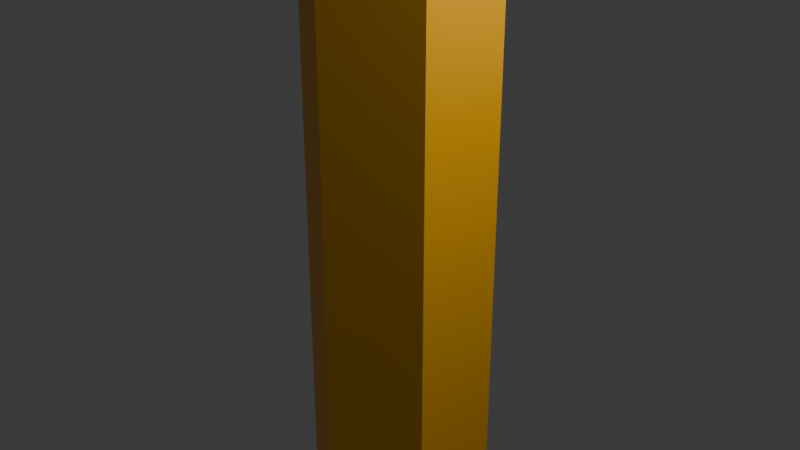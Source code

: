 # Source: pencil.blend  (saved by Blender 4.2.66; exported with 4.5.12 LTS)
import bpy
from mathutils import Matrix  # noqa: F401  (used for matrix-valued properties, if any)

bpy.ops.wm.read_factory_settings(use_empty=True)
scene = bpy.context.scene
scene.name = 'Scene'

# ---- collections
col_collection = bpy.data.collections.new('Collection'); scene.collection.children.link(col_collection)

# ---- materials (node trees are filled in below, after node groups)
mat_material_001 = bpy.data.materials.new('Material.001')
mat_material_004 = bpy.data.materials.new('Material.004')
mat_material_005 = bpy.data.materials.new('Material.005')
mat_material_006 = bpy.data.materials.new('Material.006')
mat_material_007 = bpy.data.materials.new('Material.007')

# ---- material node trees
mat_material_001.use_nodes = True; mat_material_001.node_tree.nodes.clear()
_N = mat_material_001.node_tree.nodes; _L = mat_material_001.node_tree.links
n0 = _N.new('ShaderNodeBsdfPrincipled'); n0.name = 'Principled BSDF'; n0.location = (10, 300)
n0.inputs[0].default_value = (0.9822, 0.4678, 0.0, 1.0)
n1 = _N.new('ShaderNodeOutputMaterial'); n1.name = 'Material Output'; n1.location = (300, 300)
_L.new(n0.outputs[0], n1.inputs[0])
n1.is_active_output = True
mat_material_004.use_nodes = True; mat_material_004.node_tree.nodes.clear()
_N = mat_material_004.node_tree.nodes; _L = mat_material_004.node_tree.links
n0 = _N.new('ShaderNodeBsdfPrincipled'); n0.name = 'Principled BSDF'; n0.location = (10, 300)
n0.inputs[0].default_value = (0.7757, 0.8005, 0.2462, 1.0)
n1 = _N.new('ShaderNodeOutputMaterial'); n1.name = 'Material Output'; n1.location = (300, 300)
_L.new(n0.outputs[0], n1.inputs[0])
n1.is_active_output = True
mat_material_005.use_nodes = True; mat_material_005.node_tree.nodes.clear()
_N = mat_material_005.node_tree.nodes; _L = mat_material_005.node_tree.links
n0 = _N.new('ShaderNodeBsdfPrincipled'); n0.name = 'Principled BSDF'; n0.location = (10, 300)
n0.inputs[0].default_value = (0.007877, 0.0009595, 0.0007449, 1.0)
n1 = _N.new('ShaderNodeOutputMaterial'); n1.name = 'Material Output'; n1.location = (300, 300)
_L.new(n0.outputs[0], n1.inputs[0])
n1.is_active_output = True
mat_material_006.use_nodes = True; mat_material_006.node_tree.nodes.clear()
_N = mat_material_006.node_tree.nodes; _L = mat_material_006.node_tree.links
n0 = _N.new('ShaderNodeBsdfPrincipled'); n0.name = 'Principled BSDF'; n0.location = (10, 300)
n1 = _N.new('ShaderNodeOutputMaterial'); n1.name = 'Material Output'; n1.location = (300, 300)
_L.new(n0.outputs[0], n1.inputs[0])
n1.is_active_output = True
mat_material_007.use_nodes = True; mat_material_007.node_tree.nodes.clear()
_N = mat_material_007.node_tree.nodes; _L = mat_material_007.node_tree.links
n0 = _N.new('ShaderNodeBsdfPrincipled'); n0.name = 'Principled BSDF'; n0.location = (10, 300)
n0.inputs[0].default_value = (0.1018, 0.02616, 0.0, 1.0)
n1 = _N.new('ShaderNodeOutputMaterial'); n1.name = 'Material Output'; n1.location = (300, 300)
_L.new(n0.outputs[0], n1.inputs[0])
n1.is_active_output = True

# ---- world
world_world = bpy.data.worlds.new('World'); scene.world = world_world
world_world.use_nodes = True; world_world.node_tree.nodes.clear()
_N = world_world.node_tree.nodes; _L = world_world.node_tree.links
n0 = _N.new('ShaderNodeOutputWorld'); n0.name = 'World Output'; n0.location = (300, 300)
n1 = _N.new('ShaderNodeBackground'); n1.name = 'Background'; n1.location = (10, 300)
n1.inputs[0].default_value = (0.05088, 0.05088, 0.05088, 1.0)
_L.new(n1.outputs[0], n0.inputs[0])
n0.is_active_output = True
world_world.color = (0.05088, 0.05088, 0.05088)
world_world.sun_shadow_jitter_overblur = 0.0

# ---- cameras
cam_camera = bpy.data.cameras.new('Camera')
cam_camera.clip_end = 100.0
cam_camera.ortho_scale = 7.314

# ---- lights
light_light = bpy.data.lights.new('Light', 'POINT')
light_light.energy = 1000.0
light_light.shadow_soft_size = 0.1

# ---- meshes
me_cylinder_001 = bpy.data.meshes.new('Cylinder.001')
me_cylinder_001.from_pydata([(0.0, 0.0, 11.65), (-0.866, 0.5, 7.315), (-0.866, -0.5, 7.315), (0.0, -1.0, 7.315), (0.866, -0.5, 7.315), (0.866, 0.5, 7.315), (0.002785, 0.5175, 9.565), (0.444, 0.2628, 9.565), (0.444, -0.2467, 9.565), (0.002785, -0.5014, 9.565), (-0.4384, -0.2467, 9.565), (-0.4384, 0.2628, 9.565), (0.0, 1.0, 7.315), (0.866, 0.5, 6.119), (0.866, -0.5, 6.119), (0.0, -1.0, 6.119), (-0.866, -0.5, 6.119), (-0.866, 0.5, 6.119), (0.0, 1.0, 6.119), (-0.4549, 0.7425, 7.571), (-0.8879, -0.007452, 7.571), (-0.4549, -0.7575, 7.571), (0.4112, -0.7575, 7.571), (0.8442, -0.007452, 7.571), (0.4112, 0.7425, 7.571), (0.0, 1.0, -7.772), (0.866, 0.5, -7.772), (0.866, -0.5, -7.772), (0.0, -1.0, -7.772), (-0.866, -0.5, -7.772), (-0.866, 0.5, -7.772), (0.0, 1.0, -7.251), (0.866, 0.5, -7.251), (0.866, -0.5, -7.251), (0.0, -1.0, -7.251), (-0.866, -0.5, -7.251), (-0.866, 0.5, -7.251), (0.9197, 0.5282, -7.235), (0.9197, 0.5282, -7.788), (0.9197, -0.5337, -7.235), (0.9197, -0.5337, -7.788), (6.173e-10, -1.065, -7.235), (6.173e-10, -1.065, -7.788), (-0.9197, -0.5337, -7.235), (-0.9197, -0.5337, -7.788), (-0.9197, 0.5282, -7.235), (-0.9197, 0.5282, -7.788), (6.173e-10, 1.059, -7.788), (6.173e-10, 1.059, -7.235), (0.0, 1.0, -9.85), (0.866, 0.5, -9.85), (0.866, -0.5, -9.85), (0.0, -1.0, -9.85), (-0.866, -0.5, -9.85), (-0.866, 0.5, -9.85), (-1.49e-08, 0.72, -10.0), (-4.197e-09, 0.9025, -9.935), (0.6235, 0.36, -10.0), (0.7816, 0.4512, -9.935), (0.6235, -0.36, -10.0), (0.7816, -0.4512, -9.935), (1.49e-08, -0.72, -10.0), (4.197e-09, -0.9025, -9.935), (-0.6235, -0.36, -10.0), (-0.7816, -0.4512, -9.935), (-0.6235, 0.36, -10.0), (-0.7816, 0.4512, -9.935)], [], [(6, 0, 7), (7, 0, 8), (8, 0, 9), (9, 0, 10), (21, 2, 16), (10, 0, 11), (11, 0, 6), (54, 30, 25, 49), (1, 11, 6, 12, 19), (2, 10, 11, 1, 20), (3, 9, 10, 2, 21), (4, 8, 9, 3, 22), (5, 7, 8, 4, 23), (12, 6, 7, 5, 24), (22, 3, 15), (23, 4, 14), (24, 5, 13), (20, 1, 17), (19, 12, 18), (34, 15, 16, 35), (16, 15, 21), (15, 3, 21), (15, 14, 22), (14, 4, 22), (14, 13, 23), (13, 5, 23), (13, 18, 24), (18, 12, 24), (17, 16, 20), (16, 2, 20), (18, 17, 19), (17, 1, 19), (33, 14, 15, 34), (32, 13, 14, 33), (31, 18, 13, 32), (35, 16, 17, 36), (36, 17, 18, 31), (50, 26, 27, 51), (50, 51, 60, 58), (51, 27, 28, 52), (52, 28, 29, 53), (53, 29, 30, 54), (31, 32, 37, 48), (25, 30, 46, 47), (34, 35, 43, 41), (27, 26, 38, 40), (35, 36, 45, 43), (33, 34, 41, 39), (46, 45, 48, 47), (44, 43, 45, 46), (47, 48, 37, 38), (38, 37, 39, 40), (40, 39, 41, 42), (42, 41, 43, 44), (28, 27, 40, 42), (30, 29, 44, 46), (32, 33, 39, 37), (29, 28, 42, 44), (36, 31, 48, 45), (26, 25, 47, 38), (55, 57, 59, 61, 63, 65), (51, 52, 62, 60), (52, 53, 64, 62), (53, 54, 66, 64), (49, 50, 58, 56), (49, 25, 26, 50), (57, 55, 56, 58), (59, 57, 58, 60), (61, 59, 60, 62), (63, 61, 62, 64), (65, 63, 64, 66), (55, 65, 66, 56), (54, 49, 56, 66)])
me_cylinder_001.polygons.foreach_set('material_index', [2, 2, 2, 2, 0, 2, 2, 4, 1, 1, 1, 1, 1, 1, 0, 0, 0, 0, 0, 0, 0, 0, 0, 0, 0, 0, 0, 0, 0, 0, 0, 0, 0, 0, 0, 0, 0, 4, 4, 4, 4, 4, 3, 3, 3, 3, 3, 3, 3, 3, 3, 3, 3, 3, 3, 3, 3, 3, 3, 3, 4, 4, 4, 4, 4, 4, 4, 4, 4, 4, 4, 4, 4])
_uv = me_cylinder_001.uv_layers.new(name='UVMap')
_uv.uv.foreach_set('vector', [1.0, 0.9593, 0.8333, 1.0, 0.8333, 0.9593, 0.8333, 0.9593, 0.6667, 1.0, 0.6667, 0.9593, 0.6667, 0.9593, 0.5, 1.0, 0.5, 0.9593, 0.5, 0.9593, 0.3333, 1.0, 0.3333, 0.9593, 0.4167, 0.9329, 0.3333, 0.9329, 0.3333, 0.903, 0.3333, 0.9593, 0.1667, 1.0, 0.1667, 0.9593, 0.1667, 0.9593, -8.941e-08, 1.0, -8.941e-08, 0.9593, 0.1667, 0.5037, 0.1667, 0.5557, -8.941e-08, 0.5557, -8.941e-08, 0.5037, 0.1667, 0.9329, 0.1667, 0.9593, -8.941e-08, 0.9593, -8.941e-08, 0.9329, 0.08333, 0.9329, 0.3333, 0.9329, 0.3333, 0.9593, 0.1667, 0.9593, 0.1667, 0.9329, 0.25, 0.9329, 0.5, 0.9329, 0.5, 0.9593, 0.3333, 0.9593, 0.3333, 0.9329, 0.4167, 0.9329, 0.6667, 0.9329, 0.6667, 0.9593, 0.5, 0.9593, 0.5, 0.9329, 0.5833, 0.9329, 0.8333, 0.9329, 0.8333, 0.9593, 0.6667, 0.9593, 0.6667, 0.9329, 0.75, 0.9329, 1.0, 0.9329, 1.0, 0.9593, 0.8333, 0.9593, 0.8333, 0.9329, 0.9167, 0.9329, 0.5833, 0.9329, 0.5, 0.9329, 0.5, 0.903, 0.75, 0.9329, 0.6667, 0.9329, 0.6667, 0.903, 0.9167, 0.9329, 0.8333, 0.9329, 0.8333, 0.903, 0.25, 0.9329, 0.1667, 0.9329, 0.1667, 0.903, 0.08333, 0.9329, -8.941e-08, 0.9329, -8.941e-08, 0.903, 0.5, 0.5687, 0.5, 0.903, 0.3333, 0.903, 0.3333, 0.5687, 0.3333, 0.903, 0.5, 0.903, 0.4167, 0.9329, 0.5, 0.903, 0.5, 0.9329, 0.4167, 0.9329, 0.5, 0.903, 0.6667, 0.903, 0.5833, 0.9329, 0.6667, 0.903, 0.6667, 0.9329, 0.5833, 0.9329, 0.6667, 0.903, 0.8333, 0.903, 0.75, 0.9329, 0.8333, 0.903, 0.8333, 0.9329, 0.75, 0.9329, 0.8333, 0.903, 1.0, 0.903, 0.9167, 0.9329, 1.0, 0.903, 1.0, 0.9329, 0.9167, 0.9329, 0.1667, 0.903, 0.3333, 0.903, 0.25, 0.9329, 0.3333, 0.903, 0.3333, 0.9329, 0.25, 0.9329, -8.941e-08, 0.903, 0.1667, 0.903, 0.08333, 0.9329, 0.1667, 0.903, 0.1667, 0.9329, 0.08333, 0.9329, 0.6667, 0.5687, 0.6667, 0.903, 0.5, 0.903, 0.5, 0.5687, 0.8333, 0.5687, 0.8333, 0.903, 0.6667, 0.903, 0.6667, 0.5687, 1.0, 0.5687, 1.0, 0.903, 0.8333, 0.903, 0.8333, 0.5687, 0.3333, 0.5687, 0.3333, 0.903, 0.1667, 0.903, 0.1667, 0.5687, 0.1667, 0.5687, 0.1667, 0.903, -8.941e-08, 0.903, -8.941e-08, 0.5687, 0.8333, 0.5037, 0.8333, 0.5557, 0.6667, 0.5557, 0.6667, 0.5037, 0.9578, 0.37, 0.9578, 0.13, 0.9376, 0.1417, 0.9376, 0.3583, 0.6667, 0.5037, 0.6667, 0.5557, 0.5, 0.5557, 0.5, 0.5037, 0.5, 0.5037, 0.5, 0.5557, 0.3333, 0.5557, 0.3333, 0.5037, 0.3333, 0.5037, 0.3333, 0.5557, 0.1667, 0.5557, 0.1667, 0.5037, 1.0, 0.5687, 0.8333, 0.5687, 0.8333, 0.5687, 1.0, 0.5687, -8.941e-08, 0.5557, 0.1667, 0.5557, 0.1667, 0.5557, -8.941e-08, 0.5557, 0.5, 0.5687, 0.3333, 0.5687, 0.3333, 0.5687, 0.5, 0.5687, 0.6667, 0.5557, 0.8333, 0.5557, 0.8333, 0.5557, 0.6667, 0.5557, 0.3333, 0.5687, 0.1667, 0.5687, 0.1667, 0.5687, 0.3333, 0.5687, 0.6667, 0.5687, 0.5, 0.5687, 0.5, 0.5687, 0.6667, 0.5687, 0.1667, 0.5557, 0.1667, 0.5687, -8.941e-08, 0.5687, -8.941e-08, 0.5557, 0.3333, 0.5557, 0.3333, 0.5687, 0.1667, 0.5687, 0.1667, 0.5557, 1.0, 0.5557, 1.0, 0.5687, 0.8333, 0.5687, 0.8333, 0.5557, 0.8333, 0.5557, 0.8333, 0.5687, 0.6667, 0.5687, 0.6667, 0.5557, 0.6667, 0.5557, 0.6667, 0.5687, 0.5, 0.5687, 0.5, 0.5557, 0.5, 0.5557, 0.5, 0.5687, 0.3333, 0.5687, 0.3333, 0.5557, 0.5, 0.5557, 0.6667, 0.5557, 0.6667, 0.5557, 0.5, 0.5557, 0.1667, 0.5557, 0.3333, 0.5557, 0.3333, 0.5557, 0.1667, 0.5557, 0.8333, 0.5687, 0.6667, 0.5687, 0.6667, 0.5687, 0.8333, 0.5687, 0.3333, 0.5557, 0.5, 0.5557, 0.5, 0.5557, 0.3333, 0.5557, 0.1667, 0.5687, -8.941e-08, 0.5687, -8.941e-08, 0.5687, 0.1667, 0.5687, 0.8333, 0.5557, 1.0, 0.5557, 1.0, 0.5557, 0.8333, 0.5557, 0.75, 0.4228, 0.8996, 0.3364, 0.8996, 0.1636, 0.75, 0.0772, 0.6004, 0.1636, 0.6004, 0.3364, 0.9578, 0.13, 0.75, 0.01, 0.75, 0.0334, 0.9376, 0.1417, 0.75, 0.01, 0.5422, 0.13, 0.5624, 0.1417, 0.75, 0.0334, 0.5422, 0.13, 0.5422, 0.37, 0.5624, 0.3583, 0.5624, 0.1417, 0.75, 0.49, 0.9578, 0.37, 0.9376, 0.3583, 0.75, 0.4666, 1.0, 0.5037, 1.0, 0.5557, 0.8333, 0.5557, 0.8333, 0.5037, 0.8996, 0.3364, 0.75, 0.4228, 0.75, 0.4666, 0.9376, 0.3583, 0.8996, 0.1636, 0.8996, 0.3364, 0.9376, 0.3583, 0.9376, 0.1417, 0.75, 0.0772, 0.8996, 0.1636, 0.9376, 0.1417, 0.75, 0.0334, 0.6004, 0.1636, 0.75, 0.0772, 0.75, 0.0334, 0.5624, 0.1417, 0.6004, 0.3364, 0.6004, 0.1636, 0.5624, 0.1417, 0.5624, 0.3583, 0.75, 0.4228, 0.6004, 0.3364, 0.5624, 0.3583, 0.75, 0.4666, 0.5422, 0.37, 0.75, 0.49, 0.75, 0.4666, 0.5624, 0.3583])
me_cylinder_001.materials.append(mat_material_001)
me_cylinder_001.materials.append(mat_material_004)
me_cylinder_001.materials.append(mat_material_005)
me_cylinder_001.materials.append(mat_material_006)
me_cylinder_001.materials.append(mat_material_007)
me_cylinder_001.update()

# ---- objects
ob_light = bpy.data.objects.new('Light', light_light)
ob_camera = bpy.data.objects.new('Camera', cam_camera)
ob_cylinder = bpy.data.objects.new('Cylinder', me_cylinder_001)

# ---- transforms, parenting, visibility, modifiers, constraints
ob_light.location = (4.076, 1.005, 5.904)
ob_light.rotation_euler = (0.6503, 0.05522, 1.866)
ob_light.lock_rotations_4d = False
ob_light.empty_display_type = 'ARROWS'
ob_light.color = (0.0, 0.0, 0.0, 0.0)
ob_light.lineart.crease_threshold = 0.0
ob_camera.location = (7.359, -6.926, 4.958)
ob_camera.rotation_euler = (1.109, 0.0, 0.8149)
ob_camera.lock_rotations_4d = False
ob_camera.empty_display_type = 'ARROWS'
ob_camera.color = (0.0, 0.0, 0.0, 0.0)
ob_camera.display_type = 'WIRE'
ob_camera.lineart.crease_threshold = 0.0
ob_cylinder.location = (0.0, 0.0, 0.0)

# ---- collection membership
col_collection.objects.link(ob_light)
col_collection.objects.link(ob_camera)
col_collection.objects.link(ob_cylinder)

# ---- scene / render settings (as saved in the file)
scene.camera = ob_camera
scene.frame_start = 1; scene.frame_end = 250; scene.frame_set(2)
scene.render.engine = 'BLENDER_EEVEE_NEXT'
bpy.context.view_layer.update()

